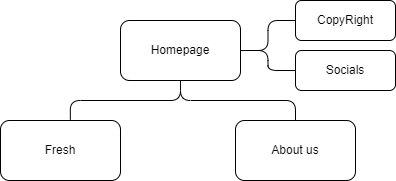

The diagram above was exported from draw.io. Its source (the exported page's mxGraphModel, read from the mxfile embedded in the PNG):
<mxGraphModel dx="1463" dy="994" grid="1" gridSize="10" guides="1" tooltips="1" connect="1" arrows="1" fold="1" page="1" pageScale="1" pageWidth="850" pageHeight="1100" math="0" shadow="0">
  <root>
    <mxCell id="0" />
    <mxCell id="1" parent="0" />
    <mxCell id="9" style="edgeStyle=orthogonalEdgeStyle;html=1;entryX=0.582;entryY=-0.013;entryDx=0;entryDy=0;entryPerimeter=0;endArrow=none;endFill=0;" edge="1" parent="1" source="2" target="3">
      <mxGeometry relative="1" as="geometry" />
    </mxCell>
    <mxCell id="11" style="edgeStyle=orthogonalEdgeStyle;html=1;entryX=0;entryY=0.5;entryDx=0;entryDy=0;endArrow=none;endFill=0;" edge="1" parent="1" source="2" target="5">
      <mxGeometry relative="1" as="geometry" />
    </mxCell>
    <mxCell id="12" style="edgeStyle=orthogonalEdgeStyle;html=1;entryX=0;entryY=0.5;entryDx=0;entryDy=0;endArrow=none;endFill=0;" edge="1" parent="1" source="2" target="6">
      <mxGeometry relative="1" as="geometry" />
    </mxCell>
    <mxCell id="2" value="Homepage" style="rounded=1;whiteSpace=wrap;html=1;" vertex="1" parent="1">
      <mxGeometry x="365" y="180" width="120" height="60" as="geometry" />
    </mxCell>
    <mxCell id="3" value="Fresh" style="rounded=1;whiteSpace=wrap;html=1;" vertex="1" parent="1">
      <mxGeometry x="245" y="280" width="120" height="60" as="geometry" />
    </mxCell>
    <mxCell id="10" style="edgeStyle=orthogonalEdgeStyle;html=1;entryX=0.5;entryY=1;entryDx=0;entryDy=0;endArrow=none;endFill=0;" edge="1" parent="1" source="4" target="2">
      <mxGeometry relative="1" as="geometry" />
    </mxCell>
    <mxCell id="4" value="About us" style="rounded=1;whiteSpace=wrap;html=1;" vertex="1" parent="1">
      <mxGeometry x="480" y="280" width="120" height="60" as="geometry" />
    </mxCell>
    <mxCell id="5" value="CopyRight" style="rounded=1;whiteSpace=wrap;html=1;" vertex="1" parent="1">
      <mxGeometry x="540" y="160" width="100" height="40" as="geometry" />
    </mxCell>
    <mxCell id="6" value="Socials" style="rounded=1;whiteSpace=wrap;html=1;" vertex="1" parent="1">
      <mxGeometry x="540" y="210" width="100" height="40" as="geometry" />
    </mxCell>
  </root>
</mxGraphModel>